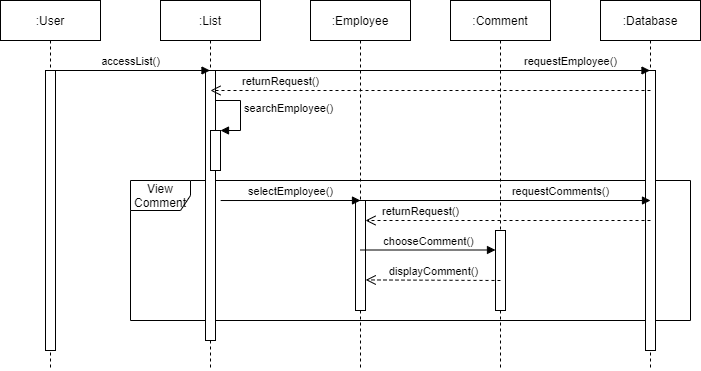

The diagram above was exported from draw.io. Its source (the exported page's mxGraphModel, read from the mxfile embedded in the PNG):
<mxGraphModel dx="1038" dy="582" grid="1" gridSize="10" guides="1" tooltips="1" connect="1" arrows="1" fold="1" page="1" pageScale="1" pageWidth="850" pageHeight="1100" math="0" shadow="0">
  <root>
    <mxCell id="0" />
    <mxCell id="1" parent="0" />
    <mxCell id="kdE9K6Itm37Dt8OXaS1--17" value="View Comment" style="shape=umlFrame;whiteSpace=wrap;html=1;" vertex="1" parent="1">
      <mxGeometry x="170" y="250" width="560" height="140" as="geometry" />
    </mxCell>
    <mxCell id="kdE9K6Itm37Dt8OXaS1--1" value=":User" style="shape=umlLifeline;perimeter=lifelinePerimeter;whiteSpace=wrap;html=1;container=1;collapsible=0;recursiveResize=0;outlineConnect=0;" vertex="1" parent="1">
      <mxGeometry x="40" y="70" width="100" height="370" as="geometry" />
    </mxCell>
    <mxCell id="kdE9K6Itm37Dt8OXaS1--7" value="" style="html=1;points=[];perimeter=orthogonalPerimeter;" vertex="1" parent="kdE9K6Itm37Dt8OXaS1--1">
      <mxGeometry x="45" y="70" width="10" height="280" as="geometry" />
    </mxCell>
    <mxCell id="kdE9K6Itm37Dt8OXaS1--2" value=":List" style="shape=umlLifeline;perimeter=lifelinePerimeter;whiteSpace=wrap;html=1;container=1;collapsible=0;recursiveResize=0;outlineConnect=0;" vertex="1" parent="1">
      <mxGeometry x="200" y="70" width="100" height="370" as="geometry" />
    </mxCell>
    <mxCell id="kdE9K6Itm37Dt8OXaS1--9" value="" style="html=1;points=[];perimeter=orthogonalPerimeter;" vertex="1" parent="kdE9K6Itm37Dt8OXaS1--2">
      <mxGeometry x="45" y="70" width="10" height="270" as="geometry" />
    </mxCell>
    <mxCell id="kdE9K6Itm37Dt8OXaS1--3" value=":Employee" style="shape=umlLifeline;perimeter=lifelinePerimeter;whiteSpace=wrap;html=1;container=1;collapsible=0;recursiveResize=0;outlineConnect=0;" vertex="1" parent="1">
      <mxGeometry x="350" y="70" width="100" height="370" as="geometry" />
    </mxCell>
    <mxCell id="kdE9K6Itm37Dt8OXaS1--10" value="" style="html=1;points=[];perimeter=orthogonalPerimeter;" vertex="1" parent="kdE9K6Itm37Dt8OXaS1--3">
      <mxGeometry x="45" y="200" width="10" height="110" as="geometry" />
    </mxCell>
    <mxCell id="kdE9K6Itm37Dt8OXaS1--4" value=":Comment" style="shape=umlLifeline;perimeter=lifelinePerimeter;whiteSpace=wrap;html=1;container=1;collapsible=0;recursiveResize=0;outlineConnect=0;" vertex="1" parent="1">
      <mxGeometry x="490" y="70" width="100" height="370" as="geometry" />
    </mxCell>
    <mxCell id="kdE9K6Itm37Dt8OXaS1--11" value="" style="html=1;points=[];perimeter=orthogonalPerimeter;" vertex="1" parent="kdE9K6Itm37Dt8OXaS1--4">
      <mxGeometry x="45" y="230" width="10" height="80" as="geometry" />
    </mxCell>
    <mxCell id="kdE9K6Itm37Dt8OXaS1--5" value=":Database" style="shape=umlLifeline;perimeter=lifelinePerimeter;whiteSpace=wrap;html=1;container=1;collapsible=0;recursiveResize=0;outlineConnect=0;" vertex="1" parent="1">
      <mxGeometry x="640" y="70" width="100" height="370" as="geometry" />
    </mxCell>
    <mxCell id="kdE9K6Itm37Dt8OXaS1--8" value="" style="html=1;points=[];perimeter=orthogonalPerimeter;" vertex="1" parent="kdE9K6Itm37Dt8OXaS1--5">
      <mxGeometry x="45" y="70" width="10" height="280" as="geometry" />
    </mxCell>
    <mxCell id="kdE9K6Itm37Dt8OXaS1--12" value="accessList()" style="html=1;verticalAlign=bottom;endArrow=block;" edge="1" parent="1" target="kdE9K6Itm37Dt8OXaS1--2">
      <mxGeometry width="80" relative="1" as="geometry">
        <mxPoint x="90" y="140" as="sourcePoint" />
        <mxPoint x="170" y="140" as="targetPoint" />
      </mxGeometry>
    </mxCell>
    <mxCell id="kdE9K6Itm37Dt8OXaS1--13" value="requestEmployee()" style="html=1;verticalAlign=bottom;endArrow=block;" edge="1" parent="1" target="kdE9K6Itm37Dt8OXaS1--5">
      <mxGeometry x="0.6382" width="80" relative="1" as="geometry">
        <mxPoint x="250" y="140" as="sourcePoint" />
        <mxPoint x="330" y="140" as="targetPoint" />
        <mxPoint as="offset" />
      </mxGeometry>
    </mxCell>
    <mxCell id="kdE9K6Itm37Dt8OXaS1--14" value="" style="html=1;points=[];perimeter=orthogonalPerimeter;" vertex="1" parent="1">
      <mxGeometry x="250" y="200" width="10" height="40" as="geometry" />
    </mxCell>
    <mxCell id="kdE9K6Itm37Dt8OXaS1--15" value="searchEmployee()" style="edgeStyle=orthogonalEdgeStyle;html=1;align=left;spacingLeft=2;endArrow=block;rounded=0;entryX=1;entryY=0;" edge="1" target="kdE9K6Itm37Dt8OXaS1--14" parent="1">
      <mxGeometry relative="1" as="geometry">
        <mxPoint x="255" y="160" as="sourcePoint" />
        <Array as="points">
          <mxPoint x="255" y="170" />
          <mxPoint x="280" y="170" />
          <mxPoint x="280" y="200" />
        </Array>
      </mxGeometry>
    </mxCell>
    <mxCell id="kdE9K6Itm37Dt8OXaS1--21" value="selectEmployee()" style="html=1;verticalAlign=bottom;endArrow=block;exitX=0.161;exitY=0.143;exitDx=0;exitDy=0;exitPerimeter=0;" edge="1" parent="1" source="kdE9K6Itm37Dt8OXaS1--17">
      <mxGeometry width="80" relative="1" as="geometry">
        <mxPoint x="320" y="270" as="sourcePoint" />
        <mxPoint x="400" y="270" as="targetPoint" />
      </mxGeometry>
    </mxCell>
    <mxCell id="kdE9K6Itm37Dt8OXaS1--22" value="returnRequest()" style="html=1;verticalAlign=bottom;endArrow=open;dashed=1;endSize=8;" edge="1" parent="1">
      <mxGeometry x="0.6818" relative="1" as="geometry">
        <mxPoint x="690" y="160" as="sourcePoint" />
        <mxPoint x="250" y="160" as="targetPoint" />
        <mxPoint as="offset" />
      </mxGeometry>
    </mxCell>
    <mxCell id="kdE9K6Itm37Dt8OXaS1--25" value="requestComments()" style="html=1;verticalAlign=bottom;endArrow=block;" edge="1" parent="1">
      <mxGeometry x="0.3793" width="80" relative="1" as="geometry">
        <mxPoint x="400" y="270" as="sourcePoint" />
        <mxPoint x="690" y="270" as="targetPoint" />
        <mxPoint as="offset" />
      </mxGeometry>
    </mxCell>
    <mxCell id="kdE9K6Itm37Dt8OXaS1--26" value="returnRequest()" style="html=1;verticalAlign=bottom;endArrow=open;dashed=1;endSize=8;" edge="1" parent="1" target="kdE9K6Itm37Dt8OXaS1--10">
      <mxGeometry x="0.614" relative="1" as="geometry">
        <mxPoint x="690" y="290" as="sourcePoint" />
        <mxPoint x="610" y="290" as="targetPoint" />
        <mxPoint as="offset" />
      </mxGeometry>
    </mxCell>
    <mxCell id="kdE9K6Itm37Dt8OXaS1--27" value="chooseComment()" style="html=1;verticalAlign=bottom;endArrow=block;" edge="1" parent="1" target="kdE9K6Itm37Dt8OXaS1--11">
      <mxGeometry width="80" relative="1" as="geometry">
        <mxPoint x="400" y="319.5" as="sourcePoint" />
        <mxPoint x="480" y="319.5" as="targetPoint" />
      </mxGeometry>
    </mxCell>
    <mxCell id="kdE9K6Itm37Dt8OXaS1--29" value="displayComment()" style="html=1;verticalAlign=bottom;endArrow=open;dashed=1;endSize=8;entryX=1.02;entryY=0.722;entryDx=0;entryDy=0;entryPerimeter=0;" edge="1" parent="1" target="kdE9K6Itm37Dt8OXaS1--10">
      <mxGeometry relative="1" as="geometry">
        <mxPoint x="540" y="350" as="sourcePoint" />
        <mxPoint x="460" y="350" as="targetPoint" />
      </mxGeometry>
    </mxCell>
  </root>
</mxGraphModel>